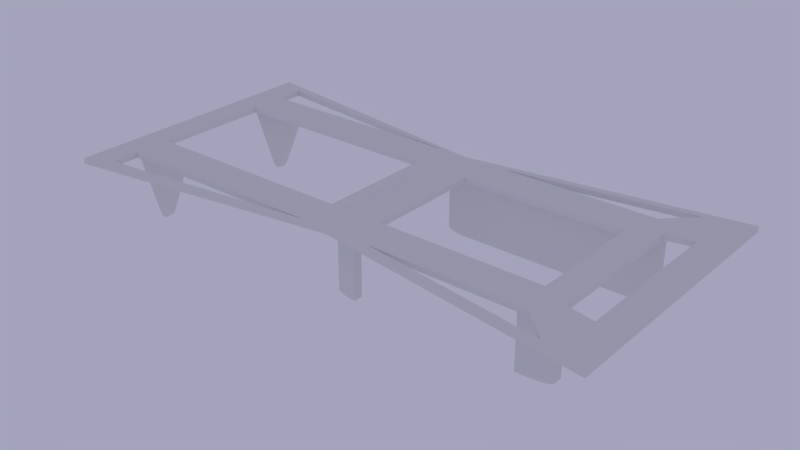 # Source: ubxlib_stand_wide.blend  (saved by Blender 2.79.0; exported with 4.5.12 LTS)
import bpy
from mathutils import Matrix  # noqa: F401  (used for matrix-valued properties, if any)

bpy.ops.wm.read_factory_settings(use_empty=True)
scene = bpy.context.scene
scene.name = 'Scene'

# ---- collections
col_collection_1 = bpy.data.collections.new('Collection 1'); scene.collection.children.link(col_collection_1)

# ---- world
world_world = bpy.data.worlds.new('World'); scene.world = world_world
world_world.color = (0.3686, 0.3726, 0.4969)
world_world.use_sun_shadow = False
world_world.sun_shadow_jitter_overblur = 0.0
world_world.cycles.sampling_method = 'MANUAL'

# ---- meshes
me_plane_001 = bpy.data.meshes.new('Plane.001')
me_plane_001.from_pydata([(0.8382, -0.9, 0.0), (0.8382, 0.9, 0.0), (0.8, 0.5333, 0.0), (0.8, -0.5333, 0.0), (0.7382, -0.7, 0.0), (0.7382, 0.7, 0.0), (0.9, 0.5764, 0.0), (-6.835e-06, 0.6, 0.0), (0.9, 0.5764, 0.0), (0.9, -0.5764, 0.0), (0.9, -0.5764, 0.0), (-6.835e-06, -0.6, 0.0), (1.0, -1.0, 0.0), (1.0, 1.0, 0.0), (0.8, -0.6, 0.0), (0.8, 0.6, 0.0), (0.09999, 0.4333, 0.0), (0.09999, -0.4333, 0.0), (0.8, 0.5333, 0.0), (-6.835e-06, 0.5333, 0.0), (0.7, 0.4333, 0.0), (-6.835e-06, -0.5333, 0.0), (0.7, -0.4333, 0.0), (0.8382, -0.9, 3.0), (0.8382, 0.9, 3.0), (0.8, 0.5333, 3.0), (0.7382, -0.7, 3.0), (0.7382, 0.7, 3.0), (0.9, 0.5764, 3.0), (0.9, -0.5764, 3.0), (0.9, -0.5764, 3.0), (1.0, -1.0, 3.0), (1.0, 1.0, 3.0), (0.09999, 0.4333, 3.0), (0.09999, -0.4333, 3.0), (0.8, 0.5333, 3.0), (0.8, -0.5333, 3.0), (0.7, 0.4333, 3.0), (0.7, -0.4333, 3.0), (0.8, 0.6, -32.2), (0.736, 0.6, -35.0), (0.7992, 0.6, -32.64), (0.7969, 0.6, -33.07), (0.793, 0.6, -33.47), (0.7878, 0.6, -33.85), (0.7812, 0.6, -34.18), (0.7736, 0.6, -34.47), (0.765, 0.6, -34.69), (0.7558, 0.6, -34.86), (0.746, 0.6, -34.97), (0.736, 0.5333, -35.0), (0.8, 0.5333, -32.2), (0.746, 0.5333, -34.97), (0.7558, 0.5333, -34.86), (0.765, 0.5333, -34.69), (0.7736, 0.5333, -34.47), (0.7812, 0.5333, -34.18), (0.7878, 0.5333, -33.85), (0.793, 0.5333, -33.47), (0.7969, 0.5333, -33.07), (0.7992, 0.5333, -32.64), (0.06399, 0.6, -35.0), (-6.835e-06, 0.6, -32.2), (0.05398, 0.6, -34.97), (0.04422, 0.6, -34.86), (0.03494, 0.6, -34.69), (0.02637, 0.6, -34.47), (0.01874, 0.6, -34.18), (0.01222, 0.6, -33.85), (0.006969, 0.6, -33.47), (0.003126, 0.6, -33.07), (0.0007811, 0.6, -32.64), (-6.835e-06, 0.5333, -32.2), (0.06399, 0.5333, -35.0), (0.0007811, 0.5333, -32.64), (0.003126, 0.5333, -33.07), (0.006969, 0.5333, -33.47), (0.01222, 0.5333, -33.85), (0.01874, 0.5333, -34.18), (0.02637, 0.5333, -34.47), (0.03494, 0.5333, -34.69), (0.04422, 0.5333, -34.86), (0.05398, 0.5333, -34.97), (0.1667, -0.7, 0.0), (0.1667, 0.7, 0.0), (0.1667, -0.7, 3.0), (0.1667, 0.7, 3.0), (-6.835e-06, 0.05775, 0.0), (-0.05101, 0.02643, 0.0), (-6.835e-06, 0.4152, 3.0), (-6.835e-06, 0.05775, 3.0), (-0.05101, -0.2552, 0.0), (-6.835e-06, -0.296, 0.0), (-6.835e-06, -0.296, 3.0), (-6.835e-06, 0.2964, 0.0), (-6.835e-06, 0.2964, 3.0), (-0.05101, 0.2552, 0.0), (-0.05101, 0.2552, 3.0), (-0.05101, -0.02776, 0.0), (-0.05101, -0.1997, 0.0), (-0.05101, -0.02776, 3.0), (-0.05101, -0.1997, 3.0), (-6.835e-06, -0.178, 0.0), (-6.835e-06, -0.178, 3.0), (-6.835e-06, -0.05921, 0.0), (-6.835e-06, -0.05921, 3.0), (-6.835e-06, 0.1781, 0.0), (-0.05101, 0.1997, 0.0), (-6.835e-06, 0.1781, 3.0), (-0.05101, 0.1997, 3.0), (-6.835e-06, -0.4148, 0.0), (-6.833e-06, -0.7, 0.0), (-6.833e-06, -0.7, 3.0), (-6.825e-06, 0.7, 0.0), (-6.825e-06, 0.7, 3.0), (-6.835e-06, 0.4152, 0.0), (-6.835e-06, -0.4148, 3.0), (-6.832e-06, 0.4333, 3.0), (-6.84e-06, -0.4333, 3.0), (-6.835e-06, -0.4148, 3.0), (-0.05101, -0.4267, 0.0), (-0.05101, -0.4267, 3.0), (-0.05101, 0.4271, 0.0), (-0.05101, 0.4271, 3.0), (-0.05101, 0.02643, 3.0), (-0.05101, -0.2552, 3.0), (0.6667, -0.6, -35.0), (0.06666, -0.6, -35.0), (0.06666, -0.5333, -35.0), (0.6667, -0.5333, -35.0), (0.06666, -0.5333, -35.0), (-6.832e-06, -0.5333, -32.0), (0.05365, -0.5333, -34.94), (0.04115, -0.5333, -34.77), (0.02962, -0.5333, -34.49), (0.01952, -0.5333, -34.12), (0.01123, -0.5333, -33.67), (0.005068, -0.5333, -33.15), (0.001274, -0.5333, -32.59), (-6.839e-06, -0.6, -32.0), (0.06666, -0.6, -35.0), (0.001274, -0.6, -32.59), (0.005068, -0.6, -33.15), (0.01123, -0.6, -33.67), (0.01952, -0.6, -34.12), (0.02962, -0.6, -34.49), (0.04115, -0.6, -34.77), (0.05365, -0.6, -34.94), (0.8, -0.5333, -32.2), (0.6667, -0.5333, -35.0), (0.7974, -0.5333, -32.75), (0.7898, -0.5333, -33.27), (0.7775, -0.5333, -33.76), (0.7609, -0.5333, -34.18), (0.7407, -0.5333, -34.53), (0.7177, -0.5333, -34.79), (0.6927, -0.5333, -34.95), (0.6667, -0.6, -35.0), (0.8, -0.6, -32.2), (0.6927, -0.6, -34.95), (0.7177, -0.6, -34.79), (0.7407, -0.6, -34.53), (0.7609, -0.6, -34.18), (0.7775, -0.6, -33.76), (0.7898, -0.6, -33.27), (0.7974, -0.6, -32.75), (0.6667, -0.5333, 0.0), (0.06666, -0.5333, 0.0), (0.6667, -0.6, 0.0), (0.06666, -0.6, 0.0)], [], [(7, 72, 19), (71, 62, 41), (129, 166, 3, 148, 150, 151, 152, 153, 154, 155, 156, 149), (60, 51, 74), (14, 168, 126, 157, 159, 160, 161, 162, 163, 164, 165, 158), (40, 73, 61), (1, 15, 5), (0, 14, 12), (84, 15, 7), (6, 12, 9), (3, 10, 14), (2, 8, 28), (16, 2, 20), (22, 21, 17), (17, 38, 22), (27, 35, 28), (13, 31, 12), (16, 34, 17), (25, 37, 38), (35, 25, 3), (22, 37, 20), (32, 24, 28), (29, 26, 23), (5, 24, 1), (36, 10, 3), (28, 31, 32), (22, 2, 3), (4, 85, 83), (30, 23, 31), (20, 33, 16), (0, 26, 4), (38, 26, 36), (36, 26, 30), (24, 27, 28), (34, 85, 38), (27, 37, 35), (37, 27, 86), (51, 41, 39), (60, 42, 41), (59, 43, 42), (58, 44, 43), (57, 45, 44), (56, 46, 45), (55, 47, 46), (54, 48, 47), (53, 49, 48), (52, 40, 49), (73, 63, 61), (82, 64, 63), (81, 65, 64), (80, 66, 65), (79, 67, 66), (78, 68, 67), (77, 69, 68), (76, 70, 69), (75, 71, 70), (74, 62, 71), (2, 39, 15), (14, 9, 12), (15, 6, 8), (36, 25, 38), (10, 28, 8), (15, 18, 2), (84, 27, 5), (83, 14, 4), (7, 113, 84), (86, 1, 24), (0, 85, 23), (32, 113, 114), (111, 31, 112), (111, 0, 12), (112, 23, 85), (114, 24, 32), (113, 1, 84), (90, 88, 87), (19, 16, 115), (110, 17, 21), (87, 106, 16), (105, 34, 90), (120, 119, 121), (83, 111, 11), (33, 117, 89), (34, 116, 118), (93, 91, 125), (97, 94, 95), (89, 122, 123), (99, 103, 101), (100, 104, 98), (109, 106, 107), (125, 120, 121), (100, 99, 101), (124, 107, 88), (123, 96, 97), (114, 113, 7), (94, 122, 115), (95, 123, 97), (104, 99, 98), (107, 87, 88), (109, 90, 108), (105, 101, 103), (92, 120, 91), (121, 93, 125), (112, 118, 11), (90, 104, 105), (94, 108, 95), (103, 92, 93), (7, 62, 72), (62, 7, 15), (15, 39, 62), (39, 41, 62), (41, 42, 70), (42, 43, 70), (43, 44, 68), (44, 45, 68), (45, 46, 66), (46, 47, 66), (47, 48, 64), (48, 49, 64), (49, 40, 61), (61, 63, 49), (63, 64, 49), (64, 65, 47), (65, 66, 47), (66, 67, 45), (67, 68, 45), (68, 69, 43), (69, 70, 43), (70, 71, 41), (168, 166, 129, 126), (51, 2, 19), (19, 72, 51), (72, 74, 51), (74, 75, 59), (75, 76, 59), (76, 77, 57), (77, 78, 57), (78, 79, 55), (79, 80, 55), (80, 81, 53), (81, 82, 53), (82, 73, 50), (50, 52, 82), (52, 53, 82), (53, 54, 80), (54, 55, 80), (55, 56, 78), (56, 57, 78), (57, 58, 76), (58, 59, 76), (59, 60, 74), (40, 50, 73), (1, 13, 15), (0, 4, 14), (84, 5, 15), (6, 13, 12), (28, 35, 2), (2, 18, 8), (16, 19, 2), (22, 3, 166, 167, 21), (17, 34, 38), (13, 32, 31), (16, 33, 34), (25, 35, 37), (3, 2, 35), (25, 36, 3), (22, 38, 37), (29, 30, 26), (5, 27, 24), (36, 30, 10), (28, 30, 31), (22, 20, 2), (4, 26, 85), (30, 29, 23), (20, 37, 33), (0, 23, 26), (34, 118, 112), (112, 85, 34), (85, 26, 38), (86, 114, 33), (114, 117, 33), (33, 37, 86), (51, 60, 41), (60, 59, 42), (59, 58, 43), (58, 57, 44), (57, 56, 45), (56, 55, 46), (55, 54, 47), (54, 53, 48), (53, 52, 49), (52, 50, 40), (73, 82, 63), (82, 81, 64), (81, 80, 65), (80, 79, 66), (79, 78, 67), (78, 77, 68), (77, 76, 69), (76, 75, 70), (75, 74, 71), (74, 72, 62), (2, 51, 39), (14, 10, 9), (15, 13, 6), (8, 6, 10), (6, 9, 10), (10, 30, 28), (15, 8, 18), (84, 86, 27), (83, 11, 169, 168, 14), (86, 84, 1), (0, 83, 85), (32, 13, 113), (111, 12, 31), (111, 83, 0), (112, 31, 23), (114, 86, 24), (113, 13, 1), (90, 124, 88), (16, 17, 87), (17, 110, 92), (92, 102, 17), (17, 102, 104), (104, 87, 17), (94, 115, 16), (106, 94, 16), (116, 34, 119), (34, 33, 90), (119, 34, 93), (33, 89, 95), (33, 95, 108), (93, 34, 103), (103, 34, 105), (33, 108, 90), (120, 110, 119), (93, 92, 91), (97, 96, 94), (89, 115, 122), (99, 102, 103), (100, 105, 104), (109, 108, 106), (125, 91, 120), (100, 98, 99), (124, 109, 107), (123, 122, 96), (7, 19, 117), (19, 115, 117), (115, 89, 117), (117, 114, 7), (94, 96, 122), (95, 89, 123), (104, 102, 99), (107, 106, 87), (109, 124, 90), (105, 100, 101), (92, 110, 120), (121, 119, 93), (119, 110, 116), (110, 21, 118), (116, 110, 118), (11, 111, 112), (21, 11, 118), (90, 87, 104), (94, 106, 108), (103, 102, 92), (149, 157, 126, 129), (167, 128, 130, 132, 133, 134, 135, 136, 137, 138, 131, 21), (128, 167, 169, 127), (21, 131, 139, 11), (168, 169, 167, 166), (130, 140, 147, 132), (132, 147, 146, 133), (133, 146, 145, 134), (134, 145, 144, 135), (135, 144, 143, 136), (136, 143, 142, 137), (137, 142, 141, 138), (138, 141, 139, 131), (157, 149, 156, 159), (159, 156, 155, 160), (160, 155, 154, 161), (161, 154, 153, 162), (162, 153, 152, 163), (163, 152, 151, 164), (164, 151, 150, 165), (165, 150, 148, 158), (140, 130, 128, 127), (14, 158, 148, 3), (169, 11, 139, 141, 142, 143, 144, 145, 146, 147, 140, 127)])
me_plane_001.use_remesh_preserve_volume = False
me_plane_001.use_remesh_preserve_attributes = False
me_plane_001.use_mirror_vertex_groups = False
me_plane_001.update()
me_plane = bpy.data.meshes.new('Plane')
me_plane.from_pydata([(-0.9007, -0.9, 0.0), (-0.9007, 0.9, 0.0), (-0.1007, 0.4333, 0.0), (-0.1007, -0.4333, 0.0), (-0.9007, 0.7, 0.0), (-0.9007, -0.7, 0.0), (-0.9007, 0.4333, 0.0), (-0.9007, -0.4333, 0.0), (-1.001, 1.0, 0.0), (-0.734, 0.6, 0.0), (-1.001, 0.6, 0.0), (-0.9673, 0.6, 0.0), (-1.001, -0.6, 0.0), (-1.001, -1.0, 0.0), (-0.734, -0.6, 0.0), (-0.9673, -0.6, 0.0), (-0.734, 0.5333, 0.0), (-0.734, -0.5333, 0.0), (-1.001, 0.5333, 0.0), (-1.001, -0.5333, 0.0), (-0.9673, 0.5333, 0.0), (-0.9673, -0.5333, 0.0), (-0.9007, -0.9, 3.0), (-0.9007, 0.9, 3.0), (-0.1007, 0.4333, 3.0), (-0.1007, -0.4333, 3.0), (-0.9007, 0.7, 3.0), (-0.9007, -0.7, 3.0), (-0.9007, 0.4333, 3.0), (-0.9007, -0.4333, 3.0), (-1.001, 1.0, 3.0), (-1.001, 0.6, 3.0), (-1.001, -0.6, 3.0), (-1.001, -1.0, 3.0), (-1.001, 0.5333, 3.0), (-1.001, -0.5333, 3.0), (-0.8167, -0.5333, -28.0), (-0.8427, -0.5333, -35.0), (-0.8199, -0.5333, -29.1), (-0.8233, -0.5333, -30.16), (-0.8266, -0.5333, -31.18), (-0.8298, -0.5333, -32.11), (-0.8328, -0.5333, -32.95), (-0.8356, -0.5333, -33.66), (-0.838, -0.5333, -34.24), (-0.84, -0.5333, -34.66), (-0.8416, -0.5333, -34.91), (-0.8427, 0.5333, -35.0), (-0.8167, 0.5333, -28.0), (-0.8416, 0.5333, -34.91), (-0.84, 0.5333, -34.66), (-0.838, 0.5333, -34.24), (-0.8356, 0.5333, -33.66), (-0.8328, 0.5333, -32.95), (-0.8298, 0.5333, -32.11), (-0.8266, 0.5333, -31.18), (-0.8233, 0.5333, -30.16), (-0.8199, 0.5333, -29.1), (-0.8167, 0.6, -28.0), (-0.8427, 0.6, -35.0), (-0.8199, 0.6, -29.1), (-0.8233, 0.6, -30.16), (-0.8266, 0.6, -31.18), (-0.8298, 0.6, -32.11), (-0.8328, 0.6, -32.95), (-0.8356, 0.6, -33.66), (-0.838, 0.6, -34.24), (-0.84, 0.6, -34.66), (-0.8416, 0.6, -34.91), (-0.8427, -0.6, -35.0), (-0.8167, -0.6, -28.0), (-0.8416, -0.6, -34.91), (-0.84, -0.6, -34.66), (-0.838, -0.6, -34.24), (-0.8356, -0.6, -33.66), (-0.8328, -0.6, -32.95), (-0.8298, -0.6, -32.11), (-0.8266, -0.6, -31.18), (-0.8233, -0.6, -30.16), (-0.8199, -0.6, -29.1), (-0.8847, -0.6, -28.0), (-0.8587, -0.6, -35.0), (-0.8814, -0.6, -29.1), (-0.878, -0.6, -30.16), (-0.8747, -0.6, -31.18), (-0.8715, -0.6, -32.11), (-0.8685, -0.6, -32.95), (-0.8657, -0.6, -33.66), (-0.8633, -0.6, -34.24), (-0.8613, -0.6, -34.66), (-0.8597, -0.6, -34.91), (-0.8587, 0.6, -35.0), (-0.8847, 0.6, -28.0), (-0.8597, 0.6, -34.91), (-0.8613, 0.6, -34.66), (-0.8633, 0.6, -34.24), (-0.8657, 0.6, -33.66), (-0.8685, 0.6, -32.95), (-0.8715, 0.6, -32.11), (-0.8747, 0.6, -31.18), (-0.878, 0.6, -30.16), (-0.8814, 0.6, -29.1), (-0.8847, 0.5333, -28.0), (-0.8587, 0.5333, -35.0), (-0.8814, 0.5333, -29.1), (-0.878, 0.5333, -30.16), (-0.8747, 0.5333, -31.18), (-0.8715, 0.5333, -32.11), (-0.8685, 0.5333, -32.95), (-0.8657, 0.5333, -33.66), (-0.8633, 0.5333, -34.24), (-0.8613, 0.5333, -34.66), (-0.8597, 0.5333, -34.91), (-0.8587, -0.5333, -35.0), (-0.8847, -0.5333, -28.0), (-0.8597, -0.5333, -34.91), (-0.8613, -0.5333, -34.66), (-0.8633, -0.5333, -34.24), (-0.8657, -0.5333, -33.66), (-0.8685, -0.5333, -32.95), (-0.8715, -0.5333, -32.11), (-0.8747, -0.5333, -31.18), (-0.878, -0.5333, -30.16), (-0.8814, -0.5333, -29.1), (-0.1007, 0.7, 3.0), (0.0001265, -0.7, 0.0), (0.0001265, -0.7, 3.0), (0.0001265, 0.7, 0.0), (0.0001265, 0.7, 3.0), (-0.1007, 0.7, 0.0), (-0.1007, -0.7, 0.0), (-0.1007, -0.7, 3.0), (0.0001265, 0.4148, 0.0), (0.0001265, 0.2963, 0.0), (0.0001265, 0.1778, 0.0), (0.0001265, -0.05926, 0.0), (0.0001265, -0.1778, 0.0), (0.0001265, -0.2963, 0.0), (0.0001265, -0.4148, 0.0), (-0.05067, 0.4833, 0.0), (-0.05067, -0.4833, 0.0), (-0.05067, 0.4265, 0.0), (-0.05067, 0.2559, 0.0), (-0.05067, 0.199, 0.0), (-0.05067, -0.02843, 0.0), (-0.05067, -0.199, 0.0), (-0.05067, -0.2559, 0.0), (-0.05067, -0.4265, 0.0), (0.0001265, 0.2963, 3.0), (0.0001265, 0.1778, 3.0), (0.0001265, -0.05926, 3.0), (0.0001265, -0.1778, 3.0), (0.0001265, -0.2963, 3.0), (0.0001265, -0.4148, 3.0), (-0.05067, 0.4265, 3.0), (-0.05067, 0.2559, 3.0), (-0.05067, 0.199, 3.0), (-0.05067, 0.0271, 3.0), (-0.05067, -0.02843, 3.0), (-0.05067, -0.199, 3.0), (-0.05067, -0.2559, 3.0), (-0.05067, -0.4265, 3.0), (0.0001265, 0.4333, 3.0), (0.0001265, -0.4333, 3.0), (0.0001265, 0.05793, 0.0), (0.0001265, 0.05793, 3.0), (-0.05067, 0.0271, 0.0), (0.0001265, -0.5333, 0.0), (0.0001265, 0.6, 0.0), (0.0001265, 0.5333, 0.0), (0.0001265, -0.6, 0.0), (0.0001265, 0.4148, 3.0)], [], [(17, 167, 170, 14), (20, 18, 10, 11), (15, 21, 114, 80), (9, 168, 169, 16), (81, 113, 37, 69), (12, 19, 21, 15), (47, 103, 91, 59), (70, 36, 17, 14), (102, 20, 11, 92), (9, 58, 60, 61, 62, 63, 64, 65, 66, 67, 68, 59, 91, 93, 94, 95, 96, 97, 98, 99, 100, 101, 92, 11), (16, 20, 102, 104, 105, 106, 107, 108, 109, 110, 111, 112, 103, 47, 49, 50, 51, 52, 53, 54, 55, 56, 57, 48), (16, 48, 58, 9), (14, 15, 80, 82, 83, 84, 85, 86, 87, 88, 89, 90, 81, 69, 71, 72, 73, 74, 75, 76, 77, 78, 79, 70), (1, 4, 10, 8), (5, 0, 13, 12), (125, 130, 5, 12, 15, 14, 170), (7, 3, 140, 167, 17, 21, 19), (6, 7, 19, 18), (2, 6, 18, 20, 16, 169, 139), (12, 13, 33, 32), (129, 4, 26, 124), (8, 10, 31, 30), (19, 12, 32, 35), (10, 18, 34, 31), (18, 19, 35, 34), (2, 3, 25, 24), (7, 6, 28, 29), (4, 1, 23, 26), (6, 2, 24, 28), (3, 7, 29, 25), (0, 5, 27, 22), (31, 26, 23, 30), (33, 22, 27, 32), (35, 29, 28, 34), (47, 59, 68, 49), (49, 68, 67, 50), (50, 67, 66, 51), (51, 66, 65, 52), (52, 65, 64, 53), (53, 64, 63, 54), (54, 63, 62, 55), (55, 62, 61, 56), (56, 61, 60, 57), (57, 60, 58, 48), (102, 92, 101, 104), (104, 101, 100, 105), (105, 100, 99, 106), (106, 99, 98, 107), (107, 98, 97, 108), (108, 97, 96, 109), (109, 96, 95, 110), (110, 95, 94, 111), (111, 94, 93, 112), (112, 93, 91, 103), (113, 81, 90, 115), (115, 90, 89, 116), (116, 89, 88, 117), (117, 88, 87, 118), (118, 87, 86, 119), (119, 86, 85, 120), (120, 85, 84, 121), (121, 84, 83, 122), (122, 83, 82, 123), (123, 82, 80, 114), (36, 70, 79, 38), (38, 79, 78, 39), (39, 78, 77, 40), (40, 77, 76, 41), (41, 76, 75, 42), (42, 75, 74, 43), (43, 74, 73, 44), (44, 73, 72, 45), (45, 72, 71, 46), (46, 71, 69, 37), (17, 36, 38, 39, 40, 41, 42, 43, 44, 45, 46, 37, 113, 115, 116, 117, 118, 119, 120, 121, 122, 123, 114, 21), (5, 130, 131, 27), (23, 1, 129, 124), (130, 0, 22, 131), (30, 128, 127, 8), (33, 13, 125, 126), (13, 0, 130, 125), (8, 127, 129, 1), (30, 23, 124, 128), (131, 22, 33, 126), (133, 142, 155, 148), (137, 152, 160, 146), (136, 145, 159, 151), (135, 150, 158, 144), (134, 149, 156, 143), (154, 162, 24), (132, 141, 139, 169), (2, 139, 141), (140, 3, 147), (167, 140, 147, 138), (4, 129, 127, 168, 9, 11, 10), (34, 28, 24, 162, 128, 124, 26, 31), (32, 27, 131, 126, 163, 25, 29, 35), (135, 164, 165, 150), (153, 161, 163), (161, 25, 163), (171, 162, 154), (148, 149, 134, 133), (165, 164, 166, 157), (136, 151, 152, 137), (132, 171, 154, 141), (168, 127, 128, 162, 171, 132, 169), (143, 142, 133, 134), (156, 149, 148, 155), (141, 154, 155, 142), (166, 164, 135, 144), (157, 158, 150, 165), (160, 152, 151, 159), (160, 161, 147, 146), (138, 147, 161, 153), (167, 138, 153, 163, 126, 125, 170), (146, 145, 136, 137), (145, 144, 158, 159), (156, 157, 166, 143), (3, 2, 141, 142, 143, 166, 144, 145, 146, 147), (25, 161, 160, 159, 158, 157, 156, 155, 154, 24)])
me_plane.use_remesh_preserve_volume = False
me_plane.use_remesh_preserve_attributes = False
me_plane.use_mirror_vertex_groups = False
me_plane.update()

# ---- objects
ob_pipartwide = bpy.data.objects.new('PiPartWide', me_plane_001)
ob_extpartwide = bpy.data.objects.new('ExtPartWide', me_plane)

# ---- transforms, parenting, visibility, modifiers, constraints
ob_pipartwide.location = (0.0, 0.0, 0.0)
ob_pipartwide.scale = (150.0, 75.0, 1.0)
ob_pipartwide.lineart.crease_threshold = 0.0
ob_extpartwide.location = (0.0, 0.0, 0.0)
ob_extpartwide.scale = (150.0, 75.0, 1.0)
ob_extpartwide.lineart.crease_threshold = 0.0

# ---- collection membership
col_collection_1.objects.link(ob_pipartwide)
col_collection_1.objects.link(ob_extpartwide)

# ---- scene / render settings (as saved in the file)
scene.frame_start = 1; scene.frame_end = 800; scene.frame_set(66)
scene.render.engine = 'BLENDER_EEVEE_NEXT'
scene.render.image_settings.file_format = 'FFMPEG'
scene.render.resolution_percentage = 50
scene.render.fps = 25
scene.render.dither_intensity = 0.0
scene.cycles.use_denoising = False
scene.cycles.samples = 128
scene.cycles.sampling_pattern = 'TABULATED_SOBOL'
scene.cycles.use_adaptive_sampling = False
scene.cycles.use_light_tree = False
scene.cycles.blur_glossy = 0.0
scene.cycles.sample_clamp_indirect = 0.0
scene.view_settings.view_transform = 'Standard'
bpy.context.view_layer.update()

# ---- added for rendering (the .blend has no active camera): camera
cam_auto = bpy.data.cameras.new('AutoCamera')
cam_auto.lens = 50.0
cam_auto.sensor_width = 36.0
cam_auto.clip_end = 5482.55
ob_auto_camera = bpy.data.objects.new('AutoCamera', cam_auto)
scene.collection.objects.link(ob_auto_camera)
ob_auto_camera.location = (312.347, -374.877, 233.918)
ob_auto_camera.rotation_euler = (1.09748, -7.21219e-08, 0.694738)
scene.camera = ob_auto_camera
bpy.context.view_layer.update()
